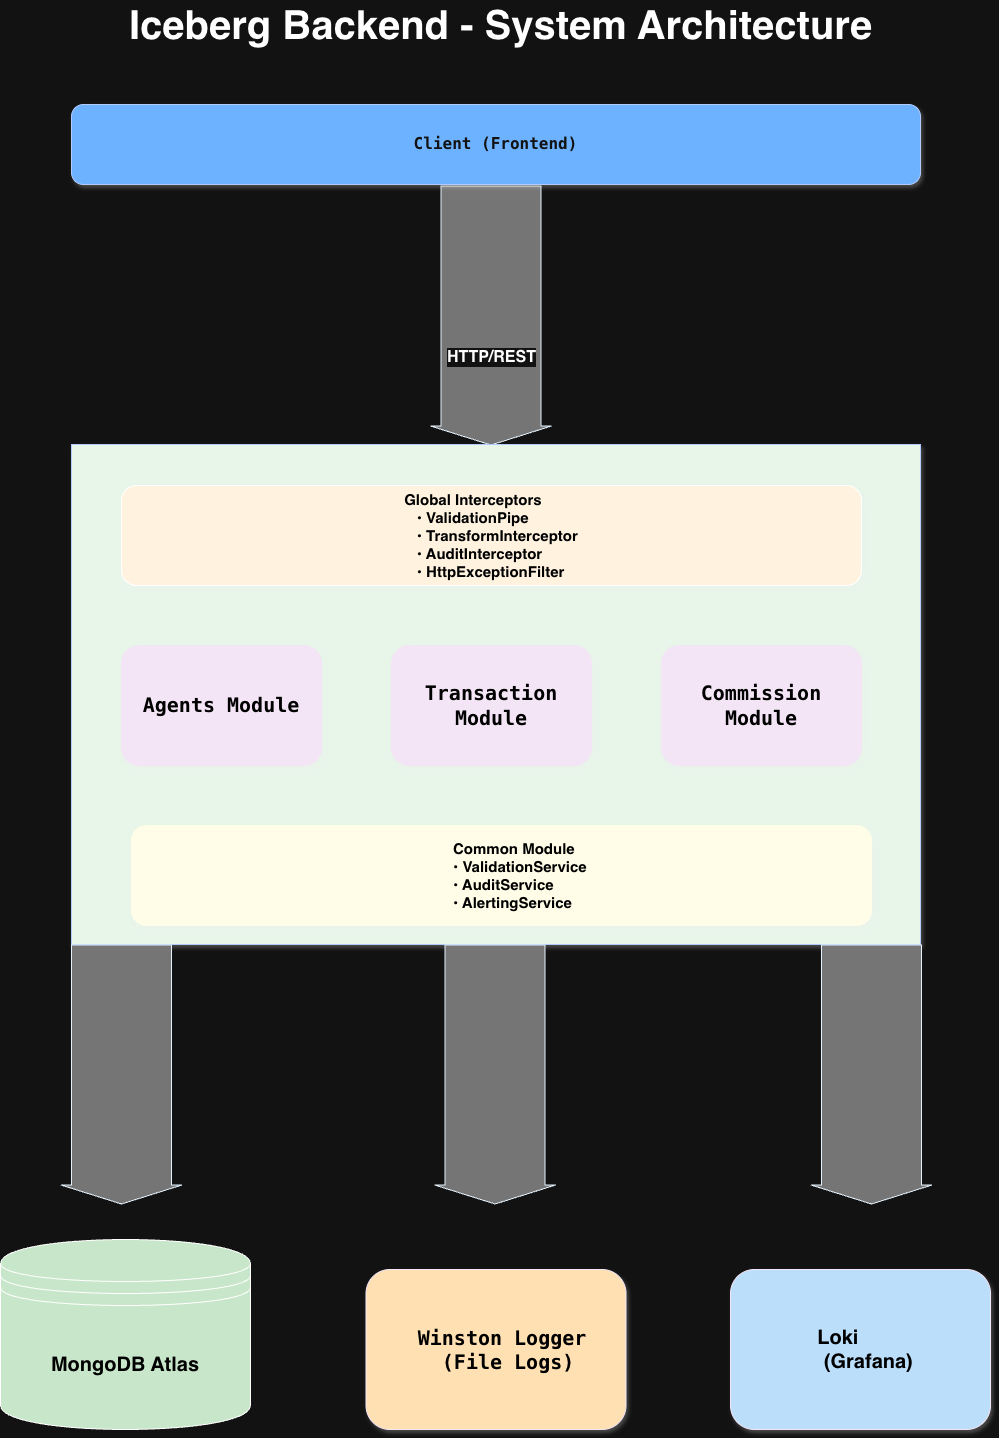

The diagram above was exported from draw.io. Its source (the exported page's mxGraphModel, read from the mxfile embedded in the PNG):
<mxGraphModel dx="2211" dy="1291" grid="1" gridSize="10" guides="1" tooltips="1" connect="1" arrows="1" fold="1" page="1" pageScale="1" pageWidth="1169" pageHeight="1654" math="0" shadow="0">
  <root>
    <mxCell id="0" />
    <mxCell id="1" parent="0" />
    <mxCell id="I5HnWbAw-7q-Fo5pfuqx-3" edge="1" parent="1" style="shape=flexArrow;endArrow=classic;html=1;rounded=0;width=100;sourcePerimeterSpacing=3;fillColor=light-dark(#757575,#757575);strokeColor=light-dark(#001DBC,#E3F2FD);" value="">
      <mxGeometry height="50" relative="1" width="50" as="geometry">
        <Array as="points">
          <mxPoint x="550.5" y="331" />
        </Array>
        <mxPoint x="550.5" y="201" as="sourcePoint" />
        <mxPoint x="550.5" y="461" as="targetPoint" />
      </mxGeometry>
    </mxCell>
    <mxCell id="I5HnWbAw-7q-Fo5pfuqx-5" connectable="0" parent="I5HnWbAw-7q-Fo5pfuqx-3" style="edgeLabel;html=1;align=center;verticalAlign=middle;resizable=0;points=[];fontSize=16;fontStyle=1" value="&lt;span&gt;HTTP/REST&lt;/span&gt;" vertex="1">
      <mxGeometry relative="1" y="-2" as="geometry">
        <mxPoint x="2" y="40" as="offset" />
      </mxGeometry>
    </mxCell>
    <mxCell id="I5HnWbAw-7q-Fo5pfuqx-1" parent="1" style="rounded=1;whiteSpace=wrap;html=1;fillStyle=auto;fillColor=#0050ef;fontColor=#ffffff;strokeColor=#001DBC;fontStyle=1;fontSize=16;shadow=1;" value="&lt;font&gt;&lt;span style=&quot;animation: 0.25s ease 0s 1 normal none running fade-in; font-family: Menlo, Monaco, &amp;quot;Courier New&amp;quot;, monospace, Menlo, Monaco, &amp;quot;Courier New&amp;quot;, monospace; text-align: left;&quot;&gt;Cl&lt;/span&gt;&lt;span style=&quot;animation: 0.25s ease 0s 1 normal none running fade-in; font-family: Menlo, Monaco, &amp;quot;Courier New&amp;quot;, monospace, Menlo, Monaco, &amp;quot;Courier New&amp;quot;, monospace; text-align: left;&quot;&gt;ient (Frontend)&lt;/span&gt;&lt;/font&gt;" vertex="1">
      <mxGeometry height="80" width="849" x="131" y="120" as="geometry" />
    </mxCell>
    <mxCell id="I5HnWbAw-7q-Fo5pfuqx-8" parent="1" style="rounded=0;whiteSpace=wrap;html=1;fillStyle=auto;fillColor=light-dark(#E8F5E9,#E8F5E9);fontColor=#ffffff;strokeColor=#001DBC;fontStyle=1;fontSize=16;shadow=1;align=right;" value="&lt;div style=&quot;text-align: justify;&quot;&gt;&lt;br&gt;&lt;/div&gt;" vertex="1">
      <mxGeometry height="500" width="849" x="131" y="460" as="geometry" />
    </mxCell>
    <mxCell id="I5HnWbAw-7q-Fo5pfuqx-9" parent="1" style="rounded=1;whiteSpace=wrap;html=1;fillColor=light-dark(#FFF3E0,#FFF3E0);align=center;shadow=1;glass=0;" value="&lt;div style=&quot;text-align: justify;&quot;&gt;&lt;b style=&quot;background-color: transparent; color: light-dark(rgb(0, 0, 0), rgb(255, 255, 255));&quot;&gt;&lt;font style=&quot;color: light-dark(rgb(0, 0, 0), rgb(0, 0, 0)); font-size: 15px;&quot;&gt;Global Interceptors&lt;/font&gt;&lt;/b&gt;&lt;/div&gt;&lt;b&gt;&lt;font style=&quot;font-size: 15px;&quot;&gt;&lt;div style=&quot;text-align: justify;&quot;&gt;&lt;b style=&quot;background-color: transparent; color: light-dark(rgb(0, 0, 0), rgb(255, 255, 255));&quot;&gt;&lt;font style=&quot;color: light-dark(rgb(0, 0, 0), rgb(0, 0, 0));&quot;&gt;&amp;nbsp; &amp;nbsp;• ValidationPipe&lt;/font&gt;&lt;/b&gt;&lt;/div&gt;&lt;font style=&quot;color: light-dark(rgb(0, 0, 0), rgb(0, 0, 0));&quot;&gt;&lt;div style=&quot;text-align: justify;&quot;&gt;&lt;b style=&quot;background-color: transparent; color: light-dark(rgb(0, 0, 0), rgb(255, 255, 255));&quot;&gt;&lt;font style=&quot;color: light-dark(rgb(0, 0, 0), rgb(0, 0, 0));&quot;&gt;&amp;nbsp; &amp;nbsp;• TransformInterceptor&lt;/font&gt;&lt;/b&gt;&lt;/div&gt;&lt;div style=&quot;text-align: justify;&quot;&gt;&lt;b style=&quot;background-color: transparent; color: light-dark(rgb(0, 0, 0), rgb(255, 255, 255));&quot;&gt;&lt;font style=&quot;color: light-dark(rgb(0, 0, 0), rgb(0, 0, 0));&quot;&gt;&amp;nbsp; &amp;nbsp;• AuditInterceptor&lt;/font&gt;&lt;/b&gt;&lt;/div&gt;&lt;div style=&quot;text-align: justify;&quot;&gt;&lt;b style=&quot;background-color: transparent; color: light-dark(rgb(0, 0, 0), rgb(255, 255, 255));&quot;&gt;&lt;font style=&quot;color: light-dark(rgb(0, 0, 0), rgb(0, 0, 0));&quot;&gt;&amp;nbsp; &amp;nbsp;• HttpExceptionFilter&lt;/font&gt;&lt;/b&gt;&lt;/div&gt;&lt;/font&gt;&lt;/font&gt;&lt;/b&gt;" vertex="1">
      <mxGeometry height="100" width="740" x="181" y="501" as="geometry" />
    </mxCell>
    <mxCell id="I5HnWbAw-7q-Fo5pfuqx-10" parent="1" style="rounded=1;whiteSpace=wrap;html=1;strokeColor=light-dark(#F3E5F5,#F3E5F5);fillColor=light-dark(#FFFFFF,#F3E5F5);shadow=1;" value="&lt;b&gt;&lt;font style=&quot;font-size: 20px; color: light-dark(rgb(0, 0, 0), rgb(0, 0, 0));&quot;&gt;&lt;span style=&quot;animation: 0.25s ease 0s 1 normal none running fade-in; font-family: Menlo, Monaco, &amp;quot;Courier New&amp;quot;, monospace, Menlo, Monaco, &amp;quot;Courier New&amp;quot;, monospace; text-align: left;&quot;&gt;Age&lt;/span&gt;&lt;span style=&quot;animation: 0.25s ease 0s 1 normal none running fade-in; font-family: Menlo, Monaco, &amp;quot;Courier New&amp;quot;, monospace, Menlo, Monaco, &amp;quot;Courier New&amp;quot;, monospace; text-align: left;&quot;&gt;nts Module&lt;/span&gt;&lt;/font&gt;&lt;/b&gt;" vertex="1">
      <mxGeometry height="120" width="200" x="181" y="661" as="geometry" />
    </mxCell>
    <mxCell id="I5HnWbAw-7q-Fo5pfuqx-11" parent="1" style="rounded=1;whiteSpace=wrap;html=1;strokeColor=light-dark(#F3E5F5,#F3E5F5);fillColor=light-dark(#FFFFFF,#F3E5F5);shadow=1;" value="&lt;b&gt;&lt;font style=&quot;font-size: 20px; color: light-dark(rgb(0, 0, 0), rgb(0, 0, 0));&quot;&gt;&lt;span style=&quot;animation: 0.25s ease 0s 1 normal none running fade-in; font-family: Menlo, Monaco, &amp;quot;Courier New&amp;quot;, monospace, Menlo, Monaco, &amp;quot;Courier New&amp;quot;, monospace; text-align: left;&quot;&gt;Transaction Module&lt;/span&gt;&lt;/font&gt;&lt;/b&gt;" vertex="1">
      <mxGeometry height="120" width="200" x="451" y="661" as="geometry" />
    </mxCell>
    <mxCell id="I5HnWbAw-7q-Fo5pfuqx-12" parent="1" style="rounded=1;whiteSpace=wrap;html=1;strokeColor=light-dark(#F3E5F5,#F3E5F5);fillColor=light-dark(#FFFFFF,#F3E5F5);shadow=1;" value="&lt;b&gt;&lt;font style=&quot;font-size: 20px; color: light-dark(rgb(0, 0, 0), rgb(0, 0, 0));&quot;&gt;&lt;span style=&quot;animation: 0.25s ease 0s 1 normal none running fade-in; font-family: Menlo, Monaco, &amp;quot;Courier New&amp;quot;, monospace, Menlo, Monaco, &amp;quot;Courier New&amp;quot;, monospace; text-align: left;&quot;&gt;Commission Module&lt;/span&gt;&lt;/font&gt;&lt;/b&gt;" vertex="1">
      <mxGeometry height="120" width="200" x="721" y="661" as="geometry" />
    </mxCell>
    <mxCell id="I5HnWbAw-7q-Fo5pfuqx-13" parent="1" style="rounded=1;whiteSpace=wrap;html=1;strokeColor=light-dark(#FFFDE7,#FFFDE7);fillColor=light-dark(#FFFDE7,#FFFDE7);align=left;shadow=1;" value="&lt;blockquote style=&quot;margin: 0 0 0 40px; border: none; padding: 0px;&quot;&gt;&lt;blockquote style=&quot;margin: 0 0 0 40px; border: none; padding: 0px;&quot;&gt;&lt;blockquote style=&quot;margin: 0 0 0 40px; border: none; padding: 0px;&quot;&gt;&lt;blockquote style=&quot;margin: 0 0 0 40px; border: none; padding: 0px;&quot;&gt;&lt;blockquote style=&quot;margin: 0 0 0 40px; border: none; padding: 0px;&quot;&gt;&lt;blockquote style=&quot;margin: 0 0 0 40px; border: none; padding: 0px;&quot;&gt;&lt;blockquote style=&quot;margin: 0 0 0 40px; border: none; padding: 0px;&quot;&gt;&lt;blockquote style=&quot;margin: 0 0 0 40px; border: none; padding: 0px;&quot;&gt;&lt;div style=&quot;&quot;&gt;&lt;b style=&quot;background-color: transparent; color: light-dark(rgb(0, 0, 0), rgb(255, 255, 255));&quot;&gt;&lt;font style=&quot;color: light-dark(rgb(0, 0, 0), rgb(0, 0, 0)); font-size: 15px;&quot;&gt;Common Module&lt;/font&gt;&lt;/b&gt;&lt;/div&gt;&lt;/blockquote&gt;&lt;/blockquote&gt;&lt;/blockquote&gt;&lt;/blockquote&gt;&lt;/blockquote&gt;&lt;/blockquote&gt;&lt;/blockquote&gt;&lt;blockquote style=&quot;margin: 0 0 0 40px; border: none; padding: 0px;&quot;&gt;&lt;blockquote style=&quot;margin: 0 0 0 40px; border: none; padding: 0px;&quot;&gt;&lt;blockquote style=&quot;margin: 0 0 0 40px; border: none; padding: 0px;&quot;&gt;&lt;blockquote style=&quot;margin: 0 0 0 40px; border: none; padding: 0px;&quot;&gt;&lt;blockquote style=&quot;margin: 0 0 0 40px; border: none; padding: 0px;&quot;&gt;&lt;blockquote style=&quot;margin: 0 0 0 40px; border: none; padding: 0px;&quot;&gt;&lt;blockquote style=&quot;margin: 0 0 0 40px; border: none; padding: 0px;&quot;&gt;&lt;div style=&quot;&quot;&gt;&lt;b style=&quot;background-color: transparent; color: light-dark(rgb(0, 0, 0), rgb(255, 255, 255));&quot;&gt;&lt;font style=&quot;color: light-dark(rgb(0, 0, 0), rgb(0, 0, 0)); font-size: 15px;&quot;&gt;• ValidationService&lt;/font&gt;&lt;/b&gt;&lt;/div&gt;&lt;/blockquote&gt;&lt;/blockquote&gt;&lt;/blockquote&gt;&lt;/blockquote&gt;&lt;/blockquote&gt;&lt;/blockquote&gt;&lt;/blockquote&gt;&lt;blockquote style=&quot;margin: 0 0 0 40px; border: none; padding: 0px;&quot;&gt;&lt;blockquote style=&quot;margin: 0 0 0 40px; border: none; padding: 0px;&quot;&gt;&lt;blockquote style=&quot;margin: 0 0 0 40px; border: none; padding: 0px;&quot;&gt;&lt;blockquote style=&quot;margin: 0 0 0 40px; border: none; padding: 0px;&quot;&gt;&lt;blockquote style=&quot;margin: 0 0 0 40px; border: none; padding: 0px;&quot;&gt;&lt;blockquote style=&quot;margin: 0 0 0 40px; border: none; padding: 0px;&quot;&gt;&lt;blockquote style=&quot;margin: 0 0 0 40px; border: none; padding: 0px;&quot;&gt;&lt;div style=&quot;&quot;&gt;&lt;b style=&quot;background-color: transparent; color: light-dark(rgb(0, 0, 0), rgb(255, 255, 255));&quot;&gt;&lt;font style=&quot;color: light-dark(rgb(0, 0, 0), rgb(0, 0, 0)); font-size: 15px;&quot;&gt;• AuditService&lt;/font&gt;&lt;/b&gt;&lt;/div&gt;&lt;/blockquote&gt;&lt;/blockquote&gt;&lt;/blockquote&gt;&lt;/blockquote&gt;&lt;/blockquote&gt;&lt;/blockquote&gt;&lt;/blockquote&gt;&lt;blockquote style=&quot;margin: 0 0 0 40px; border: none; padding: 0px;&quot;&gt;&lt;blockquote style=&quot;margin: 0 0 0 40px; border: none; padding: 0px;&quot;&gt;&lt;blockquote style=&quot;margin: 0 0 0 40px; border: none; padding: 0px;&quot;&gt;&lt;blockquote style=&quot;margin: 0 0 0 40px; border: none; padding: 0px;&quot;&gt;&lt;blockquote style=&quot;margin: 0 0 0 40px; border: none; padding: 0px;&quot;&gt;&lt;blockquote style=&quot;margin: 0 0 0 40px; border: none; padding: 0px;&quot;&gt;&lt;blockquote style=&quot;margin: 0 0 0 40px; border: none; padding: 0px;&quot;&gt;&lt;div style=&quot;&quot;&gt;&lt;b style=&quot;background-color: transparent; color: light-dark(rgb(0, 0, 0), rgb(255, 255, 255));&quot;&gt;&lt;font style=&quot;color: light-dark(rgb(0, 0, 0), rgb(0, 0, 0)); font-size: 15px;&quot;&gt;• AlertingService&lt;/font&gt;&lt;/b&gt;&lt;/div&gt;&lt;/blockquote&gt;&lt;/blockquote&gt;&lt;/blockquote&gt;&lt;/blockquote&gt;&lt;/blockquote&gt;&lt;/blockquote&gt;&lt;/blockquote&gt;&lt;/blockquote&gt;" vertex="1">
      <mxGeometry height="100" width="740" x="191" y="841" as="geometry" />
    </mxCell>
    <mxCell id="I5HnWbAw-7q-Fo5pfuqx-19" edge="1" parent="1" style="shape=flexArrow;endArrow=classic;html=1;rounded=0;width=100;sourcePerimeterSpacing=3;fillColor=light-dark(#757575,#757575);strokeColor=light-dark(#001DBC,#E3F2FD);" value="">
      <mxGeometry height="50" relative="1" width="50" as="geometry">
        <Array as="points">
          <mxPoint x="181" y="1090" />
        </Array>
        <mxPoint x="181" y="960" as="sourcePoint" />
        <mxPoint x="181" y="1220" as="targetPoint" />
      </mxGeometry>
    </mxCell>
    <mxCell id="I5HnWbAw-7q-Fo5pfuqx-21" edge="1" parent="1" style="shape=flexArrow;endArrow=classic;html=1;rounded=0;width=100;sourcePerimeterSpacing=3;fillColor=light-dark(#757575,#757575);strokeColor=light-dark(#001DBC,#E3F2FD);" value="">
      <mxGeometry height="50" relative="1" width="50" as="geometry">
        <Array as="points">
          <mxPoint x="554.59" y="1090" />
        </Array>
        <mxPoint x="554.59" y="960" as="sourcePoint" />
        <mxPoint x="554.59" y="1220" as="targetPoint" />
      </mxGeometry>
    </mxCell>
    <mxCell id="I5HnWbAw-7q-Fo5pfuqx-23" edge="1" parent="1" style="shape=flexArrow;endArrow=classic;html=1;rounded=0;width=100;sourcePerimeterSpacing=3;fillColor=light-dark(#757575,#757575);strokeColor=light-dark(#001DBC,#E3F2FD);flowAnimation=0;shadow=0;" value="">
      <mxGeometry height="50" relative="1" width="50" as="geometry">
        <Array as="points">
          <mxPoint x="931" y="1090" />
        </Array>
        <mxPoint x="931" y="960" as="sourcePoint" />
        <mxPoint x="931" y="1220" as="targetPoint" />
      </mxGeometry>
    </mxCell>
    <mxCell id="I5HnWbAw-7q-Fo5pfuqx-25" parent="1" style="shape=datastore;whiteSpace=wrap;html=1;fillColor=light-dark(#FFFFFF,#C8E6C9);" value="&lt;font style=&quot;color: light-dark(rgb(0, 0, 0), rgb(0, 0, 0)); font-size: 20px;&quot;&gt;&lt;b style=&quot;&quot;&gt;MongoDB Atlas&lt;/b&gt;&lt;/font&gt;" vertex="1">
      <mxGeometry height="190" width="250" x="60" y="1255" as="geometry" />
    </mxCell>
    <mxCell id="I5HnWbAw-7q-Fo5pfuqx-27" parent="1" style="rounded=1;whiteSpace=wrap;html=1;strokeColor=light-dark(#F3E5F5,#F3E5F5);fillColor=light-dark(#FFE0B2,#FFE0B2);shadow=1;" value="&lt;div style=&quot;text-align: left;&quot;&gt;&lt;font face=&quot;Menlo, Monaco, Courier New, monospace, Menlo, Monaco, Courier New, monospace&quot; style=&quot;color: light-dark(rgb(0, 0, 0), rgb(0, 0, 0));&quot;&gt;&lt;span style=&quot;font-size: 20px;&quot;&gt;&lt;b&gt;&amp;nbsp;Winston Logger&lt;/b&gt;&lt;/span&gt;&lt;/font&gt;&lt;/div&gt;&lt;div style=&quot;text-align: left;&quot;&gt;&lt;font face=&quot;Menlo, Monaco, Courier New, monospace, Menlo, Monaco, Courier New, monospace&quot; style=&quot;color: light-dark(rgb(0, 0, 0), rgb(0, 0, 0));&quot;&gt;&lt;span style=&quot;font-size: 20px;&quot;&gt;&lt;b style=&quot;&quot;&gt;&amp;nbsp; &amp;nbsp;(File Logs)&lt;/b&gt;&lt;/span&gt;&lt;/font&gt;&lt;/div&gt;" vertex="1">
      <mxGeometry height="160" width="260" x="425.5" y="1285" as="geometry" />
    </mxCell>
    <mxCell id="I5HnWbAw-7q-Fo5pfuqx-28" parent="1" style="rounded=1;whiteSpace=wrap;html=1;strokeColor=light-dark(#F3E5F5,#F3E5F5);fillColor=light-dark(#BBDEFB,#BBDEFB);gradientColor=none;shadow=1;" value="&lt;div style=&quot;text-align: left;&quot;&gt;&lt;div&gt;&amp;nbsp;&lt;b&gt;&lt;font style=&quot;color: light-dark(rgb(0, 0, 0), rgb(0, 0, 0));&quot;&gt; &amp;nbsp;&lt;font style=&quot;font-size: 20px;&quot;&gt;Loki&lt;/font&gt;&lt;/font&gt;&lt;/b&gt;&lt;/div&gt;&lt;div&gt;&lt;font style=&quot;font-size: 20px; color: light-dark(rgb(0, 0, 0), rgb(0, 0, 0));&quot;&gt;&lt;b&gt;&amp;nbsp; &amp;nbsp;(Grafana)&lt;/b&gt;&lt;/font&gt;&lt;/div&gt;&lt;/div&gt;" vertex="1">
      <mxGeometry height="160" width="260" x="790" y="1285" as="geometry" />
    </mxCell>
    <mxCell id="I5HnWbAw-7q-Fo5pfuqx-33" parent="1" style="text;strokeColor=none;fillColor=none;html=1;fontSize=24;fontStyle=1;verticalAlign=middle;align=center;" value="&lt;div style=&quot;text-align: justify;&quot;&gt;&lt;span style=&quot;background-color: transparent; color: light-dark(rgb(0, 0, 0), rgb(255, 255, 255));&quot;&gt;&lt;font style=&quot;font-size: 40px;&quot;&gt;Iceberg Backend - System Architecture&lt;/font&gt;&lt;/span&gt;&lt;/div&gt;" vertex="1">
      <mxGeometry height="40" width="100" x="510" y="20" as="geometry" />
    </mxCell>
  </root>
</mxGraphModel>